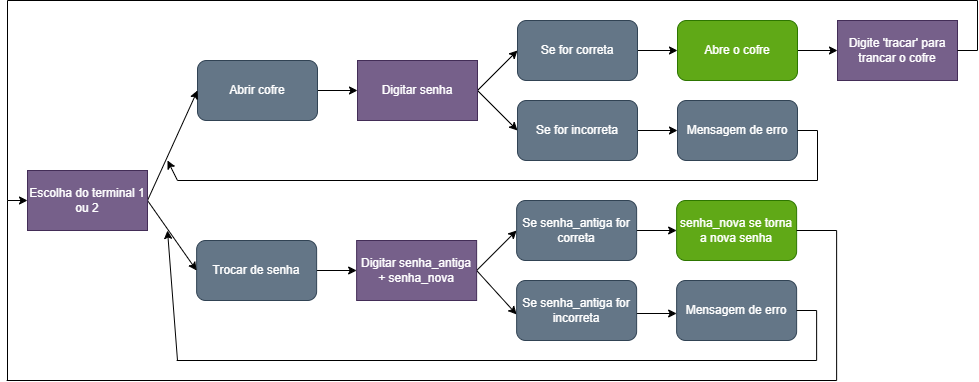

The diagram above was exported from draw.io. Its source (the exported page's mxGraphModel, read from the mxfile embedded in the PNG):
<mxGraphModel dx="1117" dy="579" grid="1" gridSize="10" guides="1" tooltips="1" connect="1" arrows="1" fold="1" page="1" pageScale="1" pageWidth="1169" pageHeight="827" background="#FFFFFF" math="0" shadow="0">
  <root>
    <mxCell id="0" />
    <mxCell id="1" parent="0" />
    <mxCell id="5" style="edgeStyle=none;html=1;exitX=1;exitY=0.5;exitDx=0;exitDy=0;entryX=0;entryY=0.5;entryDx=0;entryDy=0;strokeColor=#000000;" edge="1" parent="1" source="2" target="4">
      <mxGeometry relative="1" as="geometry" />
    </mxCell>
    <mxCell id="2" value="Abrir cofre" style="rounded=1;whiteSpace=wrap;html=1;fillColor=#647687;fontColor=#ffffff;strokeColor=#314354;" vertex="1" parent="1">
      <mxGeometry x="230" y="120" width="120" height="60" as="geometry" />
    </mxCell>
    <mxCell id="57" style="edgeStyle=none;html=1;exitX=1;exitY=0.5;exitDx=0;exitDy=0;entryX=0;entryY=0.5;entryDx=0;entryDy=0;strokeColor=#000000;" edge="1" parent="1" source="3" target="39">
      <mxGeometry relative="1" as="geometry" />
    </mxCell>
    <mxCell id="3" value="Trocar de senha" style="rounded=1;whiteSpace=wrap;html=1;fillColor=#647687;fontColor=#ffffff;strokeColor=#314354;" vertex="1" parent="1">
      <mxGeometry x="229.13" y="300" width="120" height="60" as="geometry" />
    </mxCell>
    <mxCell id="21" style="edgeStyle=none;html=1;exitX=1;exitY=0.5;exitDx=0;exitDy=0;entryX=0;entryY=0.5;entryDx=0;entryDy=0;strokeColor=#000000;" edge="1" parent="1" source="4" target="7">
      <mxGeometry relative="1" as="geometry" />
    </mxCell>
    <mxCell id="22" style="edgeStyle=none;html=1;exitX=1;exitY=0.5;exitDx=0;exitDy=0;entryX=0;entryY=0.5;entryDx=0;entryDy=0;strokeColor=#000000;" edge="1" parent="1" source="4" target="10">
      <mxGeometry relative="1" as="geometry" />
    </mxCell>
    <mxCell id="4" value="Digitar senha" style="rounded=0;whiteSpace=wrap;html=1;fillColor=#76608a;fontColor=#ffffff;strokeColor=#432D57;" vertex="1" parent="1">
      <mxGeometry x="390" y="120" width="120" height="60" as="geometry" />
    </mxCell>
    <mxCell id="6" style="edgeStyle=none;html=1;exitX=1;exitY=0.5;exitDx=0;exitDy=0;entryX=0;entryY=0.5;entryDx=0;entryDy=0;strokeColor=#000000;" edge="1" parent="1" source="7">
      <mxGeometry relative="1" as="geometry">
        <mxPoint x="710" y="110" as="targetPoint" />
      </mxGeometry>
    </mxCell>
    <mxCell id="7" value="Se for correta" style="rounded=1;whiteSpace=wrap;html=1;fillColor=#647687;fontColor=#ffffff;strokeColor=#314354;" vertex="1" parent="1">
      <mxGeometry x="550" y="80" width="120" height="60" as="geometry" />
    </mxCell>
    <mxCell id="8" style="edgeStyle=none;html=1;exitX=1;exitY=0.5;exitDx=0;exitDy=0;strokeColor=#000000;" edge="1" parent="1" source="10">
      <mxGeometry relative="1" as="geometry">
        <mxPoint x="710" y="190" as="targetPoint" />
      </mxGeometry>
    </mxCell>
    <mxCell id="10" value="Se for incorreta" style="rounded=1;whiteSpace=wrap;html=1;fillColor=#647687;fontColor=#ffffff;strokeColor=#314354;glass=0;shadow=0;sketch=0;" vertex="1" parent="1">
      <mxGeometry x="550" y="160" width="120" height="60" as="geometry" />
    </mxCell>
    <mxCell id="26" style="edgeStyle=none;html=1;exitX=1;exitY=0.5;exitDx=0;exitDy=0;entryX=0;entryY=0.5;entryDx=0;entryDy=0;strokeColor=#000000;" edge="1" parent="1" source="24" target="25">
      <mxGeometry relative="1" as="geometry" />
    </mxCell>
    <mxCell id="24" value="Abre o cofre" style="rounded=1;whiteSpace=wrap;html=1;fillColor=#60a917;fontColor=#ffffff;strokeColor=#2D7600;" vertex="1" parent="1">
      <mxGeometry x="710" y="80" width="120" height="60" as="geometry" />
    </mxCell>
    <mxCell id="25" value="Digite 'tracar' para trancar o cofre" style="rounded=0;whiteSpace=wrap;html=1;fillColor=#76608a;fontColor=#ffffff;strokeColor=#432D57;" vertex="1" parent="1">
      <mxGeometry x="870" y="80" width="120" height="60" as="geometry" />
    </mxCell>
    <mxCell id="27" value="Mensagem de erro" style="rounded=1;whiteSpace=wrap;html=1;fillColor=#647687;fontColor=#ffffff;strokeColor=#314354;glass=0;shadow=0;sketch=0;" vertex="1" parent="1">
      <mxGeometry x="710" y="160" width="120" height="60" as="geometry" />
    </mxCell>
    <mxCell id="29" value="" style="endArrow=none;html=1;strokeColor=#000000;" edge="1" parent="1">
      <mxGeometry width="50" height="50" relative="1" as="geometry">
        <mxPoint x="830" y="190" as="sourcePoint" />
        <mxPoint x="850" y="190" as="targetPoint" />
      </mxGeometry>
    </mxCell>
    <mxCell id="30" value="" style="endArrow=none;html=1;strokeColor=#000000;" edge="1" parent="1">
      <mxGeometry width="50" height="50" relative="1" as="geometry">
        <mxPoint x="850" y="240" as="sourcePoint" />
        <mxPoint x="850" y="190" as="targetPoint" />
      </mxGeometry>
    </mxCell>
    <mxCell id="31" value="" style="endArrow=none;html=1;strokeColor=#000000;" edge="1" parent="1">
      <mxGeometry width="50" height="50" relative="1" as="geometry">
        <mxPoint x="210" y="240" as="sourcePoint" />
        <mxPoint x="850" y="240" as="targetPoint" />
      </mxGeometry>
    </mxCell>
    <mxCell id="35" value="" style="endArrow=none;html=1;strokeColor=#000000;" edge="1" parent="1">
      <mxGeometry width="50" height="50" relative="1" as="geometry">
        <mxPoint x="990" y="110" as="sourcePoint" />
        <mxPoint x="1010" y="110" as="targetPoint" />
      </mxGeometry>
    </mxCell>
    <mxCell id="36" value="" style="endArrow=none;html=1;strokeColor=#000000;" edge="1" parent="1">
      <mxGeometry width="50" height="50" relative="1" as="geometry">
        <mxPoint x="1010" y="110" as="sourcePoint" />
        <mxPoint x="1010" y="60" as="targetPoint" />
      </mxGeometry>
    </mxCell>
    <mxCell id="37" value="" style="endArrow=none;html=1;strokeColor=#000000;" edge="1" parent="1">
      <mxGeometry width="50" height="50" relative="1" as="geometry">
        <mxPoint x="40" y="60" as="sourcePoint" />
        <mxPoint x="1010" y="60" as="targetPoint" />
      </mxGeometry>
    </mxCell>
    <mxCell id="44" style="edgeStyle=none;html=1;exitX=1;exitY=0.5;exitDx=0;exitDy=0;entryX=0;entryY=0.5;entryDx=0;entryDy=0;strokeColor=#000000;" edge="1" parent="1" source="39" target="40">
      <mxGeometry relative="1" as="geometry" />
    </mxCell>
    <mxCell id="45" style="edgeStyle=none;html=1;exitX=1;exitY=0.5;exitDx=0;exitDy=0;strokeColor=#000000;" edge="1" parent="1" source="39">
      <mxGeometry relative="1" as="geometry">
        <mxPoint x="549.13" y="374" as="targetPoint" />
      </mxGeometry>
    </mxCell>
    <mxCell id="39" value="Digitar senha_antiga + senha_nova" style="rounded=0;whiteSpace=wrap;html=1;fillColor=#76608a;fontColor=#ffffff;strokeColor=#432D57;" vertex="1" parent="1">
      <mxGeometry x="389.13" y="300" width="120" height="60" as="geometry" />
    </mxCell>
    <mxCell id="43" style="edgeStyle=none;html=1;exitX=1;exitY=0.5;exitDx=0;exitDy=0;entryX=0;entryY=0.5;entryDx=0;entryDy=0;strokeColor=#000000;" edge="1" parent="1" source="40" target="42">
      <mxGeometry relative="1" as="geometry" />
    </mxCell>
    <mxCell id="40" value="Se senha_antiga for correta" style="rounded=1;whiteSpace=wrap;html=1;fillColor=#647687;fontColor=#ffffff;strokeColor=#314354;" vertex="1" parent="1">
      <mxGeometry x="549.13" y="260" width="120" height="60" as="geometry" />
    </mxCell>
    <mxCell id="47" style="edgeStyle=none;html=1;exitX=1;exitY=0.5;exitDx=0;exitDy=0;entryX=0;entryY=0.5;entryDx=0;entryDy=0;strokeColor=#000000;" edge="1" parent="1">
      <mxGeometry relative="1" as="geometry">
        <mxPoint x="669.13" y="373" as="sourcePoint" />
        <mxPoint x="709.13" y="373" as="targetPoint" />
      </mxGeometry>
    </mxCell>
    <mxCell id="42" value="senha_nova se torna a nova senha" style="rounded=1;whiteSpace=wrap;html=1;fillColor=#60a917;fontColor=#ffffff;strokeColor=#2D7600;" vertex="1" parent="1">
      <mxGeometry x="709.13" y="260" width="120" height="60" as="geometry" />
    </mxCell>
    <mxCell id="50" value="&lt;span&gt;Se senha_antiga for incorreta&lt;/span&gt;" style="rounded=1;whiteSpace=wrap;html=1;fillColor=#647687;fontColor=#ffffff;strokeColor=#314354;" vertex="1" parent="1">
      <mxGeometry x="549.13" y="340" width="120" height="60" as="geometry" />
    </mxCell>
    <mxCell id="51" value="Mensagem de erro" style="rounded=1;whiteSpace=wrap;html=1;fillColor=#647687;fontColor=#ffffff;strokeColor=#314354;" vertex="1" parent="1">
      <mxGeometry x="709.13" y="340" width="120" height="60" as="geometry" />
    </mxCell>
    <mxCell id="52" value="" style="endArrow=none;html=1;strokeColor=#000000;exitX=1;exitY=0.5;exitDx=0;exitDy=0;" edge="1" parent="1" source="51">
      <mxGeometry width="50" height="50" relative="1" as="geometry">
        <mxPoint x="689.13" y="300" as="sourcePoint" />
        <mxPoint x="849.13" y="370" as="targetPoint" />
      </mxGeometry>
    </mxCell>
    <mxCell id="53" value="" style="endArrow=none;html=1;strokeColor=#000000;" edge="1" parent="1">
      <mxGeometry width="50" height="50" relative="1" as="geometry">
        <mxPoint x="849.13" y="420" as="sourcePoint" />
        <mxPoint x="849.13" y="370" as="targetPoint" />
      </mxGeometry>
    </mxCell>
    <mxCell id="54" value="" style="endArrow=none;html=1;strokeColor=#000000;" edge="1" parent="1">
      <mxGeometry width="50" height="50" relative="1" as="geometry">
        <mxPoint x="209.13" y="420" as="sourcePoint" />
        <mxPoint x="849.13" y="420" as="targetPoint" />
      </mxGeometry>
    </mxCell>
    <mxCell id="58" value="" style="endArrow=none;html=1;strokeColor=#000000;exitX=1;exitY=0.5;exitDx=0;exitDy=0;" edge="1" parent="1" source="42">
      <mxGeometry width="50" height="50" relative="1" as="geometry">
        <mxPoint x="699.13" y="270" as="sourcePoint" />
        <mxPoint x="869.13" y="290" as="targetPoint" />
      </mxGeometry>
    </mxCell>
    <mxCell id="63" style="edgeStyle=none;html=1;exitX=1;exitY=0.5;exitDx=0;exitDy=0;strokeColor=#000000;entryX=0;entryY=0.5;entryDx=0;entryDy=0;" edge="1" parent="1" source="62" target="2">
      <mxGeometry relative="1" as="geometry">
        <mxPoint x="210" y="150" as="targetPoint" />
      </mxGeometry>
    </mxCell>
    <mxCell id="64" style="edgeStyle=none;html=1;exitX=1;exitY=0.5;exitDx=0;exitDy=0;strokeColor=#000000;entryX=0;entryY=0.5;entryDx=0;entryDy=0;" edge="1" parent="1" source="62" target="3">
      <mxGeometry relative="1" as="geometry">
        <mxPoint x="210" y="330" as="targetPoint" />
      </mxGeometry>
    </mxCell>
    <mxCell id="62" value="Escolha do terminal 1 ou 2" style="rounded=0;whiteSpace=wrap;html=1;fillColor=#76608a;fontColor=#ffffff;strokeColor=#432D57;" vertex="1" parent="1">
      <mxGeometry x="60" y="230" width="120" height="60" as="geometry" />
    </mxCell>
    <mxCell id="65" value="" style="endArrow=none;html=1;strokeColor=#000000;" edge="1" parent="1">
      <mxGeometry width="50" height="50" relative="1" as="geometry">
        <mxPoint x="40" y="260" as="sourcePoint" />
        <mxPoint x="40" y="60" as="targetPoint" />
      </mxGeometry>
    </mxCell>
    <mxCell id="66" value="" style="endArrow=classic;html=1;strokeColor=#000000;entryX=0;entryY=0.5;entryDx=0;entryDy=0;" edge="1" parent="1" target="62">
      <mxGeometry width="50" height="50" relative="1" as="geometry">
        <mxPoint x="40" y="260" as="sourcePoint" />
        <mxPoint x="600" y="270" as="targetPoint" />
      </mxGeometry>
    </mxCell>
    <mxCell id="67" value="" style="endArrow=none;html=1;strokeColor=#000000;" edge="1" parent="1">
      <mxGeometry width="50" height="50" relative="1" as="geometry">
        <mxPoint x="869.13" y="440" as="sourcePoint" />
        <mxPoint x="869.13" y="290" as="targetPoint" />
      </mxGeometry>
    </mxCell>
    <mxCell id="68" value="" style="endArrow=none;html=1;strokeColor=#000000;" edge="1" parent="1">
      <mxGeometry width="50" height="50" relative="1" as="geometry">
        <mxPoint x="39.13" y="440" as="sourcePoint" />
        <mxPoint x="869.13" y="440" as="targetPoint" />
      </mxGeometry>
    </mxCell>
    <mxCell id="69" value="" style="endArrow=none;html=1;strokeColor=#000000;" edge="1" parent="1">
      <mxGeometry width="50" height="50" relative="1" as="geometry">
        <mxPoint x="40" y="440" as="sourcePoint" />
        <mxPoint x="40" y="260" as="targetPoint" />
      </mxGeometry>
    </mxCell>
    <mxCell id="72" value="" style="endArrow=classic;html=1;strokeColor=#000000;" edge="1" parent="1">
      <mxGeometry width="50" height="50" relative="1" as="geometry">
        <mxPoint x="210" y="240" as="sourcePoint" />
        <mxPoint x="200" y="220" as="targetPoint" />
      </mxGeometry>
    </mxCell>
    <mxCell id="73" value="" style="endArrow=classic;html=1;strokeColor=#000000;" edge="1" parent="1">
      <mxGeometry width="50" height="50" relative="1" as="geometry">
        <mxPoint x="210" y="420" as="sourcePoint" />
        <mxPoint x="200" y="290" as="targetPoint" />
      </mxGeometry>
    </mxCell>
  </root>
</mxGraphModel>